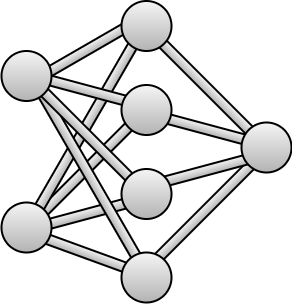

The diagram above was exported from draw.io. Its source (the exported page's mxGraphModel, read from the mxfile embedded in the PNG):
<mxGraphModel dx="930" dy="460" grid="1" gridSize="10" guides="1" tooltips="1" connect="1" arrows="1" fold="1" page="1" pageScale="1" pageWidth="850" pageHeight="1100" math="0" shadow="0">
  <root>
    <mxCell id="0" />
    <mxCell id="1" parent="0" />
    <mxCell id="xTVzBR3a6mw056IvG8mw-15" value="" style="rounded=0;whiteSpace=wrap;html=1;strokeWidth=2;fillColor=#F5F5F5;gradientColor=#B3B3B3;rotation=20;strokeColor=#000000;" parent="1" vertex="1">
      <mxGeometry x="175" y="325" width="115" height="10" as="geometry" />
    </mxCell>
    <mxCell id="xTVzBR3a6mw056IvG8mw-16" value="" style="rounded=0;whiteSpace=wrap;html=1;strokeWidth=2;fillColor=#F5F5F5;gradientColor=#B3B3B3;rotation=-15;strokeColor=#000000;" parent="1" vertex="1">
      <mxGeometry x="175" y="286.5" width="120" height="10" as="geometry" />
    </mxCell>
    <mxCell id="xTVzBR3a6mw056IvG8mw-17" value="" style="rounded=0;whiteSpace=wrap;html=1;strokeWidth=2;fillColor=#F5F5F5;gradientColor=#B3B3B3;rotation=-45;" parent="1" vertex="1">
      <mxGeometry x="150" y="241.5" width="170" height="10" as="geometry" />
    </mxCell>
    <mxCell id="xTVzBR3a6mw056IvG8mw-18" value="" style="rounded=0;whiteSpace=wrap;html=1;strokeWidth=2;fillColor=#F5F5F5;gradientColor=#B3B3B3;rotation=-60;" parent="1" vertex="1">
      <mxGeometry x="112.5" y="202.5" width="240" height="10" as="geometry" />
    </mxCell>
    <mxCell id="xTVzBR3a6mw056IvG8mw-19" value="" style="rounded=0;whiteSpace=wrap;html=1;strokeWidth=2;fillColor=#F5F5F5;gradientColor=#B3B3B3;rotation=60;" parent="1" vertex="1">
      <mxGeometry x="120" y="251.5" width="240" height="10" as="geometry" />
    </mxCell>
    <mxCell id="xTVzBR3a6mw056IvG8mw-20" value="" style="rounded=0;whiteSpace=wrap;html=1;strokeWidth=2;fillColor=#F5F5F5;gradientColor=#B3B3B3;rotation=45;" parent="1" vertex="1">
      <mxGeometry x="150" y="207" width="170" height="10" as="geometry" />
    </mxCell>
    <mxCell id="xTVzBR3a6mw056IvG8mw-22" value="" style="rounded=0;whiteSpace=wrap;html=1;strokeWidth=2;fillColor=#F5F5F5;gradientColor=#B3B3B3;rotation=15;" parent="1" vertex="1">
      <mxGeometry x="171" y="163" width="130" height="10" as="geometry" />
    </mxCell>
    <mxCell id="xTVzBR3a6mw056IvG8mw-23" value="" style="rounded=0;whiteSpace=wrap;html=1;strokeWidth=2;fillColor=#F5F5F5;gradientColor=#B3B3B3;rotation=-30;" parent="1" vertex="1">
      <mxGeometry x="160" y="128.5" width="130" height="10" as="geometry" />
    </mxCell>
    <mxCell id="xTVzBR3a6mw056IvG8mw-24" value="" style="rounded=0;whiteSpace=wrap;html=1;strokeWidth=2;fillColor=#F5F5F5;gradientColor=#B3B3B3;rotation=45;" parent="1" vertex="1">
      <mxGeometry x="266" y="151" width="160" height="10" as="geometry" />
    </mxCell>
    <mxCell id="xTVzBR3a6mw056IvG8mw-25" value="" style="rounded=0;whiteSpace=wrap;html=1;strokeWidth=2;fillColor=#F5F5F5;gradientColor=#B3B3B3;rotation=-45;strokeColor=#000000;" parent="1" vertex="1">
      <mxGeometry x="265" y="290" width="164" height="10" as="geometry" />
    </mxCell>
    <mxCell id="xTVzBR3a6mw056IvG8mw-26" value="" style="rounded=0;whiteSpace=wrap;html=1;strokeWidth=2;fillColor=#F5F5F5;gradientColor=#B3B3B3;rotation=-15;strokeColor=#000000;" parent="1" vertex="1">
      <mxGeometry x="289" y="241.5" width="142" height="10" as="geometry" />
    </mxCell>
    <mxCell id="xTVzBR3a6mw056IvG8mw-27" value="" style="rounded=0;whiteSpace=wrap;html=1;strokeWidth=2;fillColor=#F5F5F5;gradientColor=#B3B3B3;rotation=15;strokeColor=#000000;" parent="1" vertex="1">
      <mxGeometry x="284" y="201" width="136" height="10" as="geometry" />
    </mxCell>
    <mxCell id="xTVzBR3a6mw056IvG8mw-1" value="" style="ellipse;whiteSpace=wrap;html=1;fillColor=#F5F5F5;strokeColor=#000000;fontColor=#333333;gradientColor=#B3B3B3;strokeWidth=2;" parent="1" vertex="1">
      <mxGeometry x="150" y="128.5" width="50" height="50" as="geometry" />
    </mxCell>
    <mxCell id="xTVzBR3a6mw056IvG8mw-2" value="" style="ellipse;whiteSpace=wrap;html=1;fillColor=#F5F5F5;strokeColor=#000000;fontColor=#333333;gradientColor=#B3B3B3;strokeWidth=2;" parent="1" vertex="1">
      <mxGeometry x="270" y="78.5" width="50" height="50" as="geometry" />
    </mxCell>
    <mxCell id="xTVzBR3a6mw056IvG8mw-3" value="" style="ellipse;whiteSpace=wrap;html=1;fillColor=#F5F5F5;strokeColor=#000000;fontColor=#333333;gradientColor=#B3B3B3;strokeWidth=2;" parent="1" vertex="1">
      <mxGeometry x="390" y="200" width="50" height="50" as="geometry" />
    </mxCell>
    <mxCell id="xTVzBR3a6mw056IvG8mw-4" value="" style="ellipse;whiteSpace=wrap;html=1;fillColor=#F5F5F5;strokeColor=#000000;fontColor=#333333;gradientColor=#B3B3B3;strokeWidth=2;" parent="1" vertex="1">
      <mxGeometry x="270" y="162.5" width="50" height="50" as="geometry" />
    </mxCell>
    <mxCell id="xTVzBR3a6mw056IvG8mw-5" value="" style="ellipse;whiteSpace=wrap;html=1;fillColor=#F5F5F5;strokeColor=#000000;fontColor=#333333;gradientColor=#B3B3B3;strokeWidth=2;" parent="1" vertex="1">
      <mxGeometry x="150" y="280" width="50" height="50" as="geometry" />
    </mxCell>
    <mxCell id="xTVzBR3a6mw056IvG8mw-6" value="" style="ellipse;whiteSpace=wrap;html=1;fillColor=#F5F5F5;strokeColor=#000000;fontColor=#333333;gradientColor=#B3B3B3;strokeWidth=2;" parent="1" vertex="1">
      <mxGeometry x="270" y="246.5" width="50" height="50" as="geometry" />
    </mxCell>
    <mxCell id="xTVzBR3a6mw056IvG8mw-7" value="" style="ellipse;whiteSpace=wrap;html=1;fillColor=#F5F5F5;strokeColor=#000000;fontColor=#333333;gradientColor=#B3B3B3;strokeWidth=2;" parent="1" vertex="1">
      <mxGeometry x="270" y="330" width="50" height="50" as="geometry" />
    </mxCell>
  </root>
</mxGraphModel>